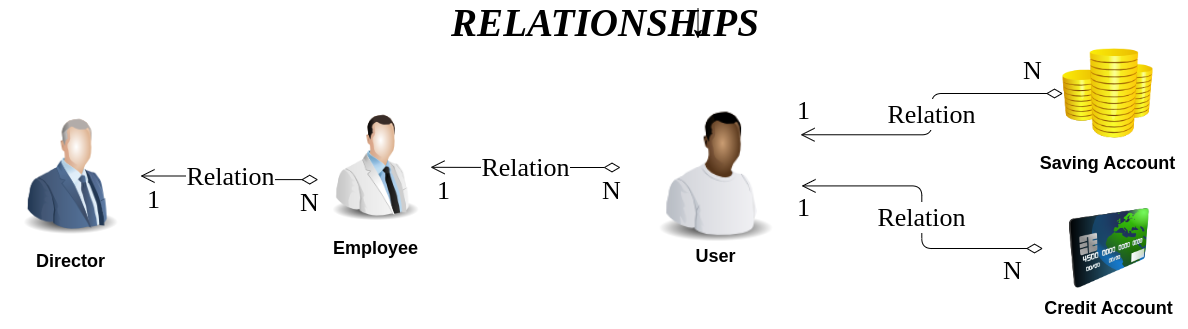

The diagram above was exported from draw.io. Its source (the exported page's mxGraphModel, read from the mxfile embedded in the PNG):
<mxGraphModel dx="1552" dy="582" grid="1" gridSize="10" guides="1" tooltips="1" connect="1" arrows="1" fold="1" page="1" pageScale="1" pageWidth="850" pageHeight="1100" background="#ffffff" math="0" shadow="0">
  <root>
    <mxCell id="0" />
    <mxCell id="1" parent="0" />
    <mxCell id="3" value="" style="image;html=1;image=img/lib/clip_art/people/Suit_Man_Blue_128x128.png" parent="1" vertex="1">
      <mxGeometry x="-250" y="247.5" width="140" height="120" as="geometry" />
    </mxCell>
    <mxCell id="5" value="&lt;font style=&quot;font-size: 18px;&quot;&gt;&lt;b&gt;User&lt;/b&gt;&lt;/font&gt;" style="text;html=1;strokeColor=none;fillColor=none;align=center;verticalAlign=middle;whiteSpace=wrap;rounded=0;" parent="1" vertex="1">
      <mxGeometry x="412.5" y="367.5" width="105" height="40" as="geometry" />
    </mxCell>
    <mxCell id="6" value="&lt;font face=&quot;Georgia&quot; style=&quot;font-size: 39px;&quot;&gt;&lt;i style=&quot;font-size: 39px;&quot;&gt;&lt;b style=&quot;font-size: 39px;&quot;&gt;RELATIONSHIPS&lt;/b&gt;&lt;/i&gt;&lt;/font&gt;" style="text;html=1;strokeColor=none;fillColor=none;align=center;verticalAlign=middle;whiteSpace=wrap;rounded=0;fontSize=39;" parent="1" vertex="1">
      <mxGeometry x="170" y="140" width="370" height="30" as="geometry" />
    </mxCell>
    <mxCell id="7" value="" style="image;html=1;image=img/lib/clip_art/finance/Coins_128x128.png;fontFamily=Georgia;fontSize=26;" parent="1" vertex="1">
      <mxGeometry x="812.5" y="180" width="90" height="90" as="geometry" />
    </mxCell>
    <mxCell id="8" value="&lt;span style=&quot;font-size: 18px;&quot;&gt;&lt;b&gt;Saving Account&lt;/b&gt;&lt;/span&gt;" style="text;html=1;strokeColor=none;fillColor=none;align=center;verticalAlign=middle;whiteSpace=wrap;rounded=0;" parent="1" vertex="1">
      <mxGeometry x="780" y="275" width="155" height="40" as="geometry" />
    </mxCell>
    <mxCell id="9" value="" style="image;html=1;image=img/lib/clip_art/finance/Credit_Card_128x128.png;fontFamily=Georgia;fontSize=26;" parent="1" vertex="1">
      <mxGeometry x="792.5" y="340" width="132.5" height="80" as="geometry" />
    </mxCell>
    <mxCell id="10" value="&lt;span style=&quot;font-size: 18px;&quot;&gt;&lt;b&gt;Credit Account&lt;/b&gt;&lt;/span&gt;" style="text;html=1;strokeColor=none;fillColor=none;align=center;verticalAlign=middle;whiteSpace=wrap;rounded=0;" parent="1" vertex="1">
      <mxGeometry x="781.25" y="420" width="155" height="40" as="geometry" />
    </mxCell>
    <mxCell id="11" value="" style="image;html=1;image=img/lib/clip_art/people/Scientist_Man_128x128.png;fontFamily=Georgia;fontSize=26;" parent="1" vertex="1">
      <mxGeometry x="70" y="230" width="110" height="137.5" as="geometry" />
    </mxCell>
    <mxCell id="12" value="" style="image;html=1;image=img/lib/clip_art/people/Worker_Black_128x128.png;fontFamily=Georgia;fontSize=26;" parent="1" vertex="1">
      <mxGeometry x="380" y="230" width="170" height="145" as="geometry" />
    </mxCell>
    <mxCell id="13" value="&lt;font style=&quot;font-size: 18px;&quot;&gt;&lt;b&gt;Employee&lt;/b&gt;&lt;/font&gt;" style="text;html=1;strokeColor=none;fillColor=none;align=center;verticalAlign=middle;whiteSpace=wrap;rounded=0;" parent="1" vertex="1">
      <mxGeometry x="72.5" y="360" width="105" height="40" as="geometry" />
    </mxCell>
    <mxCell id="14" value="&lt;font style=&quot;font-size: 18px;&quot;&gt;&lt;b&gt;Director&lt;/b&gt;&lt;/font&gt;" style="text;html=1;strokeColor=none;fillColor=none;align=center;verticalAlign=middle;whiteSpace=wrap;rounded=0;" parent="1" vertex="1">
      <mxGeometry x="-232.5" y="377.5" width="105" height="30" as="geometry" />
    </mxCell>
    <mxCell id="19" value="Relation" style="endArrow=open;html=1;endSize=12;startArrow=diamondThin;startSize=14;startFill=0;edgeStyle=orthogonalEdgeStyle;fontFamily=Georgia;fontSize=26;exitX=0;exitY=0.5;exitDx=0;exitDy=0;entryX=1;entryY=0.25;entryDx=0;entryDy=0;" parent="1" source="7" target="12" edge="1">
      <mxGeometry relative="1" as="geometry">
        <mxPoint x="570" y="380" as="sourcePoint" />
        <mxPoint x="730" y="380" as="targetPoint" />
      </mxGeometry>
    </mxCell>
    <mxCell id="20" value="N" style="edgeLabel;resizable=0;html=1;align=left;verticalAlign=top;fontFamily=Georgia;fontSize=26;" parent="19" connectable="0" vertex="1">
      <mxGeometry x="-1" relative="1" as="geometry">
        <mxPoint x="-42" y="-45" as="offset" />
      </mxGeometry>
    </mxCell>
    <mxCell id="21" value="1" style="edgeLabel;resizable=0;html=1;align=right;verticalAlign=top;fontFamily=Georgia;fontSize=26;" parent="19" connectable="0" vertex="1">
      <mxGeometry x="1" relative="1" as="geometry">
        <mxPoint x="10" y="-46" as="offset" />
      </mxGeometry>
    </mxCell>
    <mxCell id="22" value="Relation" style="endArrow=open;html=1;endSize=12;startArrow=diamondThin;startSize=14;startFill=0;edgeStyle=orthogonalEdgeStyle;fontFamily=Georgia;fontSize=26;entryX=1.006;entryY=0.603;entryDx=0;entryDy=0;entryPerimeter=0;" parent="1" source="9" target="12" edge="1">
      <mxGeometry relative="1" as="geometry">
        <mxPoint x="680" y="300" as="sourcePoint" />
        <mxPoint x="730" y="380" as="targetPoint" />
      </mxGeometry>
    </mxCell>
    <mxCell id="23" value="N" style="edgeLabel;resizable=0;html=1;align=left;verticalAlign=top;fontFamily=Georgia;fontSize=26;" parent="22" connectable="0" vertex="1">
      <mxGeometry x="-1" relative="1" as="geometry">
        <mxPoint x="-42" as="offset" />
      </mxGeometry>
    </mxCell>
    <mxCell id="24" value="1" style="edgeLabel;resizable=0;html=1;align=right;verticalAlign=top;fontFamily=Georgia;fontSize=26;" parent="22" connectable="0" vertex="1">
      <mxGeometry x="1" relative="1" as="geometry">
        <mxPoint x="9" as="offset" />
      </mxGeometry>
    </mxCell>
    <mxCell id="28" value="Relation" style="endArrow=open;html=1;endSize=12;startArrow=diamondThin;startSize=14;startFill=0;edgeStyle=orthogonalEdgeStyle;fontFamily=Georgia;fontSize=26;" parent="1" target="11" edge="1">
      <mxGeometry relative="1" as="geometry">
        <mxPoint x="370" y="299" as="sourcePoint" />
        <mxPoint x="510" y="340" as="targetPoint" />
      </mxGeometry>
    </mxCell>
    <mxCell id="29" value="N" style="edgeLabel;resizable=0;html=1;align=left;verticalAlign=top;fontFamily=Georgia;fontSize=26;" parent="28" connectable="0" vertex="1">
      <mxGeometry x="-1" relative="1" as="geometry">
        <mxPoint x="-20" y="1" as="offset" />
      </mxGeometry>
    </mxCell>
    <mxCell id="30" value="1" style="edgeLabel;resizable=0;html=1;align=right;verticalAlign=top;fontFamily=Georgia;fontSize=26;" parent="28" connectable="0" vertex="1">
      <mxGeometry x="1" relative="1" as="geometry">
        <mxPoint x="20" y="1" as="offset" />
      </mxGeometry>
    </mxCell>
    <mxCell id="37" value="Relation" style="endArrow=open;html=1;endSize=12;startArrow=diamondThin;startSize=14;startFill=0;edgeStyle=orthogonalEdgeStyle;fontFamily=Georgia;fontSize=26;entryX=1;entryY=0.5;entryDx=0;entryDy=0;exitX=-0.021;exitY=0.59;exitDx=0;exitDy=0;exitPerimeter=0;" parent="1" source="11" target="3" edge="1">
      <mxGeometry relative="1" as="geometry">
        <mxPoint x="120" y="480" as="sourcePoint" />
        <mxPoint x="210" y="328.7058823529412" as="targetPoint" />
      </mxGeometry>
    </mxCell>
    <mxCell id="38" value="N" style="edgeLabel;resizable=0;html=1;align=left;verticalAlign=top;fontFamily=Georgia;fontSize=26;" parent="37" connectable="0" vertex="1">
      <mxGeometry x="-1" relative="1" as="geometry">
        <mxPoint x="-20" y="1" as="offset" />
      </mxGeometry>
    </mxCell>
    <mxCell id="39" value="1" style="edgeLabel;resizable=0;html=1;align=right;verticalAlign=top;fontFamily=Georgia;fontSize=26;" parent="37" connectable="0" vertex="1">
      <mxGeometry x="1" relative="1" as="geometry">
        <mxPoint x="20" y="1" as="offset" />
      </mxGeometry>
    </mxCell>
    <mxCell id="40" style="edgeStyle=none;html=1;exitX=0.75;exitY=0;exitDx=0;exitDy=0;entryX=0.75;entryY=1;entryDx=0;entryDy=0;fontFamily=Georgia;fontSize=39;" parent="1" source="6" target="6" edge="1">
      <mxGeometry relative="1" as="geometry" />
    </mxCell>
  </root>
</mxGraphModel>